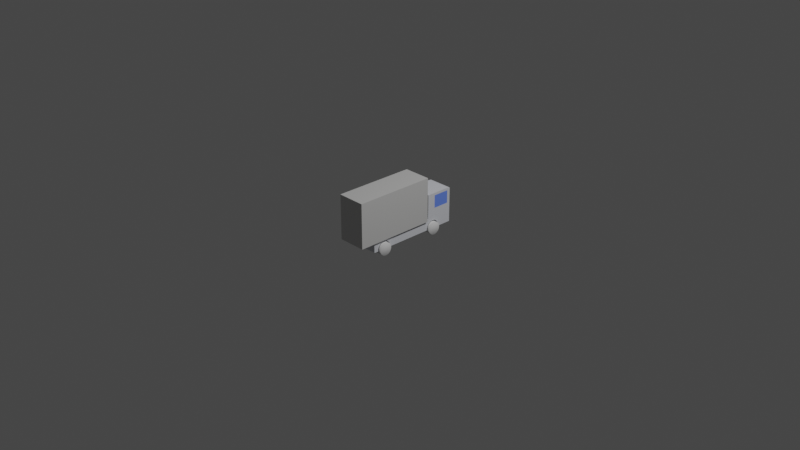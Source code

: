 # Source: camion.blend  (saved by Blender 2.80.75; exported with 4.5.12 LTS)
import bpy
from mathutils import Matrix  # noqa: F401  (used for matrix-valued properties, if any)

bpy.ops.wm.read_factory_settings(use_empty=True)
scene = bpy.context.scene
scene.name = 'Scene'

# ---- collections
col_collection = bpy.data.collections.new('Collection'); scene.collection.children.link(col_collection)

# ---- materials (node trees are filled in below, after node groups)
mat_material_001 = bpy.data.materials.new('Material.001')
mat_material_001.use_transparent_shadow = False
mat_material_002 = bpy.data.materials.new('Material.002')
mat_material_002.use_transparent_shadow = False
mat_material_003 = bpy.data.materials.new('Material.003')
mat_material_003.use_transparent_shadow = False

# ---- material node trees
mat_material_001.use_nodes = True; mat_material_001.node_tree.nodes.clear()
_N = mat_material_001.node_tree.nodes; _L = mat_material_001.node_tree.links
n0 = _N.new('ShaderNodeOutputMaterial'); n0.name = 'Material Output'; n0.location = (300, 300)
n1 = _N.new('ShaderNodeBsdfPrincipled'); n1.name = 'Principled BSDF'; n1.location = (10, 300)
n1.distribution = 'GGX'
n1.subsurface_method = 'BURLEY'
n1.inputs[0].default_value = (0.7333, 0.7496, 0.8, 1.0)
n1.inputs[3].default_value = 1.45
n1.inputs[27].default_value = (0.0, 0.0, 0.0, 1.0)
n1.inputs[28].default_value = 1.0
_L.new(n1.outputs[0], n0.inputs[0])
n0.is_active_output = True
mat_material_002.use_nodes = True; mat_material_002.node_tree.nodes.clear()
_N = mat_material_002.node_tree.nodes; _L = mat_material_002.node_tree.links
n0 = _N.new('ShaderNodeOutputMaterial'); n0.name = 'Material Output'; n0.location = (300, 300)
n1 = _N.new('ShaderNodeBsdfPrincipled'); n1.name = 'Principled BSDF'; n1.location = (10, 300)
n1.distribution = 'GGX'
n1.subsurface_method = 'BURLEY'
n1.inputs[0].default_value = (0.6166, 0.614, 0.6062, 1.0)
n1.inputs[3].default_value = 1.45
n1.inputs[27].default_value = (0.0, 0.0, 0.0, 1.0)
n1.inputs[28].default_value = 1.0
_L.new(n1.outputs[0], n0.inputs[0])
n0.is_active_output = True
mat_material_003.use_nodes = True; mat_material_003.node_tree.nodes.clear()
_N = mat_material_003.node_tree.nodes; _L = mat_material_003.node_tree.links
n0 = _N.new('ShaderNodeOutputMaterial'); n0.name = 'Material Output'; n0.location = (300, 300)
n1 = _N.new('ShaderNodeBsdfPrincipled'); n1.name = 'Principled BSDF'; n1.location = (10, 300)
n1.distribution = 'GGX'
n1.subsurface_method = 'BURLEY'
n1.inputs[0].default_value = (0.1629, 0.288, 1.0, 1.0)
n1.inputs[3].default_value = 1.45
n1.inputs[27].default_value = (0.0, 0.0, 0.0, 1.0)
n1.inputs[28].default_value = 1.0
_L.new(n1.outputs[0], n0.inputs[0])
n0.is_active_output = True

# ---- world
world_world = bpy.data.worlds.new('World'); scene.world = world_world
world_world.use_nodes = True; world_world.node_tree.nodes.clear()
_N = world_world.node_tree.nodes; _L = world_world.node_tree.links
n0 = _N.new('ShaderNodeOutputWorld'); n0.name = 'World Output'; n0.location = (300, 300)
n1 = _N.new('ShaderNodeBackground'); n1.name = 'Background'; n1.location = (10, 300)
n1.inputs[0].default_value = (0.05088, 0.05088, 0.05088, 1.0)
_L.new(n1.outputs[0], n0.inputs[0])
n0.is_active_output = True
world_world.color = (0.05088, 0.05088, 0.05088)
world_world.use_sun_shadow = False
world_world.sun_shadow_jitter_overblur = 0.0

# ---- cameras
cam_camera = bpy.data.cameras.new('Camera')
cam_camera.clip_end = 100.0
cam_camera.ortho_scale = 7.314

# ---- lights
light_light = bpy.data.lights.new('Light', 'POINT')
light_light.transmission_factor = 0.0
light_light.energy = 1000.0
light_light.shadow_soft_size = 0.1
light_light.shadow_maximum_resolution = 0.006
light_light.use_absolute_resolution = True

# ---- meshes
me_cube_001 = bpy.data.meshes.new('Cube.001')
me_cube_001.from_pydata([(0.906, 0.5857, 2.1), (0.906, 0.5857, 4.962), (0.5642, 0.3787, -0.8991), (0.5642, 0.3817, -0.6453), (0.5642, 0.3907, -0.4014), (0.5642, 0.4053, -0.1765), (0.5642, 0.425, 0.02056), (0.5642, 0.449, 0.1823), (0.5642, 0.4763, 0.3025), (0.5642, 0.5059, 0.3765), (0.5642, 0.5368, 0.4015), (0.5642, 0.5676, 0.3765), (0.5642, 0.5973, 0.3025), (0.5642, 0.6246, 0.1823), (0.5642, 0.6486, 0.02056), (0.5642, 0.6683, -0.1765), (0.5642, 0.6829, -0.4014), (0.5642, 0.6919, -0.6453), (0.5642, 0.6949, -0.8991), (0.5642, -0.9111, -0.8991), (0.5642, -0.908, -0.6453), (0.5642, -0.899, -0.4014), (0.5642, -0.8844, -0.1765), (0.5642, -0.8648, 0.02056), (0.5642, -0.8408, 0.1823), (0.5642, -0.8135, 0.3025), (0.5642, -0.7838, 0.3765), (0.5642, -0.753, 0.4015), (0.5642, -0.7221, 0.3765), (0.5642, -0.6925, 0.3025), (0.5642, -0.6651, 0.1823), (0.5642, -0.6412, 0.02056), (0.5642, -0.6215, -0.1765), (0.5642, -0.6069, -0.4014), (0.5642, -0.5979, -0.6453), (0.5642, -0.5949, -0.8991), (1.0, -1.0, -1.0), (1.0, -1.0, 1.0), (1.0, 1.0, -1.0), (1.0, 1.0, 1.0), (1.0, 0.4136, 1.0), (1.0, 0.4136, 5.136), (1.0, -0.9111, -0.8991), (1.0, -0.5949, -0.8991), (1.0, -0.9099, -1.0), (0.5642, -0.9099, -1.0), (1.0, -0.5979, -0.6453), (1.0, -0.5961, -1.0), (0.5642, -0.5961, -1.0), (1.0, -0.899, -0.4014), (1.0, -0.908, -0.6453), (1.0, -0.6069, -0.4014), (1.0, -0.6215, -0.1765), (1.0, -0.8648, 0.02056), (1.0, -0.8844, -0.1765), (1.0, -0.8408, 0.1823), (1.0, -0.6412, 0.02056), (1.0, -0.6925, 0.3025), (1.0, -0.6651, 0.1823), (1.0, -0.8135, 0.3025), (1.0, -0.7838, 0.3765), (1.0, -0.7221, 0.3765), (1.0, -0.753, 0.4015), (1.0, 0.3787, -0.8991), (1.0, 0.6949, -0.8991), (1.0, 0.3799, -1.0), (0.5642, 0.3799, -1.0), (1.0, 0.6919, -0.6453), (1.0, 0.6937, -1.0), (0.5642, 0.6937, -1.0), (0.5642, 0.4136, -1.0), (1.0, 0.3907, -0.4014), (1.0, 0.3817, -0.6453), (1.0, 0.6829, -0.4014), (1.0, 0.6683, -0.1765), (1.0, 0.4136, -0.09339), (1.0, 0.425, 0.02056), (1.0, 0.4053, -0.1765), (1.0, 0.449, 0.1823), (1.0, 0.6486, 0.02056), (1.0, 0.5973, 0.3025), (1.0, 0.6246, 0.1823), (1.0, 0.4763, 0.3025), (1.0, 0.5059, 0.3765), (1.0, 0.5676, 0.3765), (1.0, 0.5368, 0.4015), (1.0, 0.587, 2.465), (1.0, 0.9341, 2.465), (1.0, 0.587, 4.692), (1.0, 0.9341, 4.692), (0.906, 1.0, 4.962), (0.906, 1.0, 2.1), (0.906, 1.0, 4.747), (0.906, 0.9341, 4.692), (0.906, 0.587, 4.692), (0.906, 0.587, 2.465), (0.906, 0.9341, 2.465), (-0.906, 0.5857, 2.1), (-0.906, 0.5857, 4.962), (-0.5642, 0.3787, -0.8991), (-0.5642, 0.3817, -0.6453), (-0.5642, 0.3907, -0.4014), (-0.5642, 0.4053, -0.1765), (-0.5642, 0.425, 0.02056), (-0.5642, 0.449, 0.1823), (-0.5642, 0.4763, 0.3025), (-0.5642, 0.5059, 0.3765), (-0.5642, 0.5368, 0.4015), (-0.5642, 0.5676, 0.3765), (-0.5642, 0.5973, 0.3025), (-0.5642, 0.6246, 0.1823), (-0.5642, 0.6486, 0.02056), (-0.5642, 0.6683, -0.1765), (-0.5642, 0.6829, -0.4014), (-0.5642, 0.6919, -0.6453), (-0.5642, 0.6949, -0.8991), (-0.5642, -0.9111, -0.8991), (-0.5642, -0.908, -0.6453), (-0.5642, -0.899, -0.4014), (-0.5642, -0.8844, -0.1765), (-0.5642, -0.8648, 0.02056), (-0.5642, -0.8408, 0.1823), (-0.5642, -0.8135, 0.3025), (-0.5642, -0.7838, 0.3765), (-0.5642, -0.753, 0.4015), (-0.5642, -0.7221, 0.3765), (-0.5642, -0.6925, 0.3025), (-0.5642, -0.6651, 0.1823), (-0.5642, -0.6412, 0.02056), (-0.5642, -0.6215, -0.1765), (-0.5642, -0.6069, -0.4014), (-0.5642, -0.5979, -0.6453), (-0.5642, -0.5949, -0.8991), (-1.0, -1.0, -1.0), (-1.0, -1.0, 1.0), (-1.0, 1.0, -1.0), (-1.0, 1.0, 1.0), (-1.0, 0.4136, 1.0), (-1.0, 0.4136, 5.136), (-1.0, -0.9111, -0.8991), (-1.0, -0.5949, -0.8991), (-1.0, -0.9099, -1.0), (-0.5642, -0.9099, -1.0), (-1.0, -0.5979, -0.6453), (-1.0, -0.5961, -1.0), (-0.5642, -0.5961, -1.0), (-1.0, -0.899, -0.4014), (-1.0, -0.908, -0.6453), (-1.0, -0.6069, -0.4014), (-1.0, -0.6215, -0.1765), (-1.0, -0.8648, 0.02056), (-1.0, -0.8844, -0.1765), (-1.0, -0.8408, 0.1823), (-1.0, -0.6412, 0.02056), (-1.0, -0.6925, 0.3025), (-1.0, -0.6651, 0.1823), (-1.0, -0.8135, 0.3025), (-1.0, -0.7838, 0.3765), (-1.0, -0.7221, 0.3765), (-1.0, -0.753, 0.4015), (-1.0, 0.3787, -0.8991), (-1.0, 0.6949, -0.8991), (-1.0, 0.3799, -1.0), (-0.5642, 0.3799, -1.0), (-1.0, 0.6919, -0.6453), (-1.0, 0.6937, -1.0), (-0.5642, 0.6937, -1.0), (-0.5642, 0.4136, -1.0), (-1.0, 0.3907, -0.4014), (-1.0, 0.3817, -0.6453), (-1.0, 0.6829, -0.4014), (-1.0, 0.6683, -0.1765), (-1.0, 0.4136, -0.09339), (-1.0, 0.425, 0.02056), (-1.0, 0.4053, -0.1765), (-1.0, 0.449, 0.1823), (-1.0, 0.6486, 0.02056), (-1.0, 0.5973, 0.3025), (-1.0, 0.6246, 0.1823), (-1.0, 0.4763, 0.3025), (-1.0, 0.5059, 0.3765), (-1.0, 0.5676, 0.3765), (-1.0, 0.5368, 0.4015), (-1.0, 0.587, 2.465), (-1.0, 0.9341, 2.465), (-1.0, 0.587, 4.692), (-1.0, 0.9341, 4.692), (0.0, 1.0, -1.0), (0.0, 1.0, 1.0), (0.0, -1.0, -1.0), (0.0, -1.0, 1.0), (0.0, 0.4136, 1.0), (0.0, 0.4136, -1.0), (0.0, 0.4136, 5.136), (0.0, 1.0, 4.962), (-0.906, 1.0, 4.962), (0.0, 0.5857, 4.962), (0.0, 0.5857, 4.695), (0.0, 0.5857, 2.1), (-0.906, 1.0, 2.1), (0.0, 0.9505, 2.1), (0.0, 1.0, 2.1), (-0.906, 1.0, 4.747), (-0.906, 0.9341, 4.692), (-0.906, 0.587, 4.692), (-0.906, 0.587, 2.465), (-0.906, 0.9341, 2.465), (1.0, 1.0, 4.993), (1.0, 0.8576, 5.136), (1.0, 0.9791, 4.995), (1.0, 0.9978, 5.018), (1.0, 0.9914, 5.042), (1.0, 0.9809, 5.064), (1.0, 0.9667, 5.085), (1.0, 0.9491, 5.102), (1.0, 0.9288, 5.117), (1.0, 0.9063, 5.127), (1.0, 0.8823, 5.133), (-1.0, 0.8576, 5.136), (-1.0, 1.0, 4.993), (-1.0, 0.9791, 4.995), (-1.0, 0.8823, 5.133), (-1.0, 0.9063, 5.127), (-1.0, 0.9288, 5.117), (-1.0, 0.9491, 5.102), (-1.0, 0.9667, 5.085), (-1.0, 0.9809, 5.064), (-1.0, 0.9914, 5.042), (-1.0, 0.9978, 5.018), (0.0, 1.0, 4.993), (0.0, 0.8576, 5.136), (0.0, 0.9978, 5.018), (0.0, 0.9914, 5.042), (0.0, 0.9809, 5.064), (0.0, 0.9667, 5.085), (0.0, 0.9491, 5.102), (0.0, 0.9288, 5.117), (0.0, 0.9063, 5.127), (0.0, 0.8823, 5.133)], [], [(0, 198, 197, 196, 1), (3, 2, 66, 70, 69, 18, 17, 16, 15, 14, 13, 12, 11, 10, 9, 8, 7, 6, 5, 4), (20, 19, 45, 48, 35, 34, 33, 32, 31, 30, 29, 28, 27, 26, 25, 24, 23, 22, 21), (187, 188, 39, 38), (192, 70, 66, 65, 47, 48, 45, 44, 36, 189), (187, 38, 68, 69, 70, 192), (38, 39, 40, 75, 76, 78, 82, 83, 85, 84, 80, 81, 79, 74, 73, 67, 64, 68), (207, 209, 89, 87, 86, 40, 39), (40, 191, 190, 37), (36, 37, 190, 189), (40, 86, 88, 89, 209, 208, 41), (191, 40, 41, 193), (39, 188, 201, 91, 92, 90, 194, 229, 207), (59, 25, 26, 60), (60, 26, 27, 62), (55, 24, 25, 59), (49, 21, 22, 54), (54, 22, 23, 53), (62, 27, 28, 61), (57, 29, 30, 58), (61, 28, 29, 57), (46, 34, 35, 43), (58, 30, 31, 56), (51, 33, 34, 46), (42, 19, 20, 50), (45, 19, 42, 44), (43, 35, 48, 47), (56, 31, 32, 52), (52, 32, 33, 51), (50, 20, 21, 49), (53, 23, 24, 55), (82, 8, 9, 83), (83, 9, 10, 85), (78, 7, 8, 82), (71, 4, 5, 77), (77, 5, 6, 76, 75), (85, 10, 11, 84), (80, 12, 13, 81), (84, 11, 12, 80), (67, 17, 18, 64), (81, 13, 14, 79), (73, 16, 17, 67), (65, 63, 72, 71, 77, 75, 40, 37, 36, 44, 42, 50, 49, 54, 53, 55, 59, 60, 62, 61, 57, 58, 56, 52, 51, 46, 43, 47), (63, 2, 3, 72), (66, 2, 63, 65), (64, 18, 69, 68), (79, 14, 15, 74), (74, 15, 16, 73), (72, 3, 4, 71), (76, 6, 7, 78), (218, 138, 193, 230), (88, 94, 93, 89), (86, 95, 94, 88), (90, 1, 196, 194), (91, 0, 95, 96, 93, 92), (0, 1, 90, 92, 93, 94, 95), (93, 96, 87, 89), (96, 95, 86, 87), (198, 0, 91, 201, 200), (97, 98, 196, 197, 198), (100, 101, 102, 103, 104, 105, 106, 107, 108, 109, 110, 111, 112, 113, 114, 115, 166, 167, 163, 99), (117, 118, 119, 120, 121, 122, 123, 124, 125, 126, 127, 128, 129, 130, 131, 132, 145, 142, 116), (187, 135, 136, 188), (192, 189, 133, 141, 142, 145, 144, 162, 163, 167), (187, 192, 167, 166, 165, 135), (135, 165, 161, 164, 170, 171, 176, 178, 177, 181, 182, 180, 179, 175, 173, 172, 137, 136), (197, 193, 230, 238, 237, 236, 235, 234, 233, 232, 231, 229, 194, 196), (137, 134, 190, 191), (133, 189, 190, 134), (220, 219, 136, 137, 183, 184, 186), (191, 193, 138, 137), (136, 219, 229, 194, 195, 202, 199, 201, 188), (156, 157, 123, 122), (157, 159, 124, 123), (152, 156, 122, 121), (146, 151, 119, 118), (151, 150, 120, 119), (159, 158, 125, 124), (154, 155, 127, 126), (158, 154, 126, 125), (143, 140, 132, 131), (155, 153, 128, 127), (148, 143, 131, 130), (139, 147, 117, 116), (142, 141, 139, 116), (140, 144, 145, 132), (153, 149, 129, 128), (149, 148, 130, 129), (147, 146, 118, 117), (150, 152, 121, 120), (179, 180, 106, 105), (180, 182, 107, 106), (175, 179, 105, 104), (168, 174, 102, 101), (174, 172, 173, 103, 102), (182, 181, 108, 107), (177, 178, 110, 109), (181, 177, 109, 108), (164, 161, 115, 114), (178, 176, 111, 110), (170, 164, 114, 113), (162, 144, 140, 143, 148, 149, 153, 155, 154, 158, 159, 157, 156, 152, 150, 151, 146, 147, 139, 141, 133, 134, 137, 172, 174, 168, 169, 160), (160, 169, 100, 99), (163, 162, 160, 99), (161, 165, 166, 115), (176, 171, 112, 111), (171, 170, 113, 112), (169, 168, 101, 100), (173, 175, 104, 103), (137, 138, 218, 220, 186, 185, 183), (185, 186, 203, 204), (183, 185, 204, 205), (188, 200, 201), (193, 197, 198, 200, 188, 191), (195, 194, 196, 98), (199, 202, 203, 206, 205, 97), (97, 205, 204, 203, 202, 195, 98), (203, 186, 184, 206), (206, 184, 183, 205), (198, 200, 201, 199, 97), (207, 210, 209), (210, 211, 209), (211, 212, 209), (212, 213, 209), (213, 214, 209), (214, 215, 209), (215, 216, 209), (216, 217, 209), (217, 208, 209), (218, 221, 220), (221, 222, 220), (222, 223, 220), (223, 224, 220), (224, 225, 220), (225, 226, 220), (226, 227, 220), (227, 228, 220), (228, 219, 220), (230, 208, 217, 238), (238, 217, 216, 237), (237, 216, 215, 236), (236, 215, 214, 235), (235, 214, 213, 234), (234, 213, 212, 233), (233, 212, 211, 232), (232, 211, 210, 231), (231, 210, 207, 229), (229, 219, 228, 231), (231, 228, 227, 232), (232, 227, 226, 233), (233, 226, 225, 234), (234, 225, 224, 235), (235, 224, 223, 236), (236, 223, 222, 237), (237, 222, 221, 238), (238, 221, 218, 230), (208, 230, 193, 41)])
_uv = me_cube_001.uv_layers.new(name='UVMap')
_uv.uv.foreach_set('vector', [0.375, 0.75, 0.375, 0.875, 0.6017, 0.875, 0.625, 0.875, 0.625, 0.75, 0.2968, 0.4854, 0.25, 0.49, 0.2314, 0.4882, 0.2314, 0.437, 0.2314, 0.01183, 0.25, 0.01, 0.2968, 0.01461, 0.3418, 0.02827, 0.3833, 0.05045, 0.4197, 0.08029, 0.4496, 0.1167, 0.4717, 0.1582, 0.4854, 0.2032, 0.49, 0.25, 0.4854, 0.2968, 0.4717, 0.3418, 0.4496, 0.3833, 0.4197, 0.4197, 0.3833, 0.4496, 0.3418, 0.4717, 0.2968, 0.4854, 0.25, 0.49, 0.2314, 0.4882, 0.2314, 0.01183, 0.25, 0.01, 0.2968, 0.01461, 0.3418, 0.02827, 0.3833, 0.05045, 0.4197, 0.08029, 0.4496, 0.1167, 0.4717, 0.1582, 0.4854, 0.2032, 0.49, 0.25, 0.4854, 0.2968, 0.4717, 0.3418, 0.4496, 0.3833, 0.4197, 0.4197, 0.3833, 0.4496, 0.3418, 0.4717, 0.375, 0.375, 0.625, 0.375, 0.625, 0.5, 0.375, 0.5, 0.25, 0.5733, 0.3205, 0.5733, 0.3205, 0.5775, 0.375, 0.5775, 0.375, 0.6995, 0.3205, 0.6995, 0.3205, 0.7387, 0.375, 0.7387, 0.375, 0.75, 0.25, 0.75, 0.25, 0.5, 0.375, 0.5, 0.375, 0.5383, 0.3205, 0.5383, 0.3205, 0.5733, 0.25, 0.5733, 0.375, 0.5, 0.625, 0.5, 0.625, 0.5733, 0.4883, 0.5733, 0.5026, 0.5719, 0.5228, 0.5689, 0.5378, 0.5655, 0.5471, 0.5618, 0.5502, 0.5579, 0.5471, 0.554, 0.5378, 0.5503, 0.5228, 0.5469, 0.5026, 0.5439, 0.4779, 0.5415, 0.4498, 0.5396, 0.4193, 0.5385, 0.3876, 0.5381, 0.375, 0.5383, 0.625, 0.5, 0.625, 0.5026, 0.625, 0.5082, 0.625, 0.5082, 0.625, 0.5516, 0.625, 0.5733, 0.625, 0.5, 0.625, 0.5733, 0.75, 0.5733, 0.75, 0.75, 0.625, 0.75, 0.375, 0.75, 0.625, 0.75, 0.625, 0.875, 0.375, 0.875, 0.625, 0.5733, 0.625, 0.5516, 0.625, 0.5516, 0.625, 0.5082, 0.625, 0.5026, 0.625, 0.5178, 0.625, 0.5733, 0.75, 0.5733, 0.625, 0.5733, 0.625, 0.5733, 0.75, 0.5733, 0.625, 0.5, 0.625, 0.375, 0.625, 0.375, 0.625, 0.4883, 0.625, 0.4883, 0.625, 0.4883, 0.625, 0.375, 0.625, 0.375, 0.625, 0.5, 0.8125, 0.9162, 0.8125, 1.0, 0.7812, 1.0, 0.7812, 0.9162, 0.7812, 0.9162, 0.7812, 1.0, 0.75, 1.0, 0.75, 0.9162, 0.8438, 0.9162, 0.8438, 1.0, 0.8125, 1.0, 0.8125, 0.9162, 0.9375, 0.9162, 0.9375, 1.0, 0.9062, 1.0, 0.9062, 0.9162, 0.9062, 0.9162, 0.9062, 1.0, 0.875, 1.0, 0.875, 0.9162, 0.75, 0.9162, 0.75, 1.0, 0.7188, 1.0, 0.7188, 0.9162, 0.6875, 0.9162, 0.6875, 1.0, 0.6562, 1.0, 0.6562, 0.9162, 0.7188, 0.9162, 0.7188, 1.0, 0.6875, 1.0, 0.6875, 0.9162, 0.5312, 0.9162, 0.5312, 1.0, 0.5, 1.0, 0.5, 0.9162, 0.6562, 0.9162, 0.6562, 1.0, 0.625, 1.0, 0.625, 0.9162, 0.5625, 0.9162, 0.5625, 1.0, 0.5312, 1.0, 0.5312, 0.9162, 1.0, 0.9162, 1.0, 1.0, 0.9688, 1.0, 0.9688, 0.9162, 0.01243, 1.0, 0.0, 1.0, 0.0, 0.9162, 0.01243, 0.9162, 0.5, 0.9162, 0.5, 1.0, 0.4876, 1.0, 0.4876, 0.9162, 0.625, 0.9162, 0.625, 1.0, 0.5938, 1.0, 0.5938, 0.9162, 0.5938, 0.9162, 0.5938, 1.0, 0.5625, 1.0, 0.5625, 0.9162, 0.9688, 0.9162, 0.9688, 1.0, 0.9375, 1.0, 0.9375, 0.9162, 0.875, 0.9162, 0.875, 1.0, 0.8438, 1.0, 0.8438, 0.9162, 0.8125, 0.9162, 0.8125, 1.0, 0.7812, 1.0, 0.7812, 0.9162, 0.7812, 0.9162, 0.7812, 1.0, 0.75, 1.0, 0.75, 0.9162, 0.8438, 0.9162, 0.8438, 1.0, 0.8125, 1.0, 0.8125, 0.9162, 0.9375, 0.9162, 0.9375, 1.0, 0.9062, 1.0, 0.9062, 0.9162, 0.9062, 0.9162, 0.9062, 1.0, 0.875, 1.0, 0.875, 0.9162, 0.8931, 0.9162, 0.75, 0.9162, 0.75, 1.0, 0.7188, 1.0, 0.7188, 0.9162, 0.6875, 0.9162, 0.6875, 1.0, 0.6562, 1.0, 0.6562, 0.9162, 0.7188, 0.9162, 0.7188, 1.0, 0.6875, 1.0, 0.6875, 0.9162, 0.5312, 0.9162, 0.5312, 1.0, 0.5, 1.0, 0.5, 0.9162, 0.6562, 0.9162, 0.6562, 1.0, 0.625, 1.0, 0.625, 0.9162, 0.5625, 0.9162, 0.5625, 1.0, 0.5312, 1.0, 0.5312, 0.9162, 0.375, 0.5775, 0.3876, 0.5777, 0.4193, 0.5773, 0.4498, 0.5762, 0.4779, 0.5743, 0.4883, 0.5733, 0.625, 0.5733, 0.625, 0.75, 0.375, 0.75, 0.375, 0.7387, 0.3876, 0.7389, 0.4193, 0.7385, 0.4498, 0.7374, 0.4779, 0.7356, 0.5026, 0.7331, 0.5228, 0.7301, 0.5378, 0.7267, 0.5471, 0.723, 0.5502, 0.7191, 0.5471, 0.7153, 0.5378, 0.7116, 0.5228, 0.7081, 0.5026, 0.7051, 0.4779, 0.7027, 0.4498, 0.7009, 0.4193, 0.6997, 0.3876, 0.6994, 0.375, 0.6995, 1.0, 0.9162, 1.0, 1.0, 0.9688, 1.0, 0.9688, 0.9162, 0.01243, 1.0, 0.0, 1.0, 0.0, 0.9162, 0.01243, 0.9162, 0.5, 0.9162, 0.5, 1.0, 0.4876, 1.0, 0.4876, 0.9162, 0.625, 0.9162, 0.625, 1.0, 0.5938, 1.0, 0.5938, 0.9162, 0.5938, 0.9162, 0.5938, 1.0, 0.5625, 1.0, 0.5625, 0.9162, 0.9688, 0.9162, 0.9688, 1.0, 0.9375, 1.0, 0.9375, 0.9162, 0.875, 0.9162, 0.875, 1.0, 0.8438, 1.0, 0.8438, 0.9162, 0.625, 0.5178, 0.625, 0.5733, 0.75, 0.5733, 0.75, 0.5178, 0.7409, 0.75, 0.7417, 0.75, 0.7417, 0.5, 0.7409, 0.5, 0.375, 0.8659, 0.375, 0.8667, 0.625, 0.8667, 0.625, 0.8659, 0.625, 0.5705, 0.625, 0.75, 0.75, 0.75, 0.75, 0.5705, 0.375, 0.5705, 0.375, 0.75, 0.4069, 0.7494, 0.4069, 0.599, 0.6014, 0.599, 0.6062, 0.5705, 0.375, 0.75, 0.625, 0.75, 0.625, 0.5705, 0.6062, 0.5705, 0.6014, 0.599, 0.6014, 0.7494, 0.4069, 0.7494, 0.625, 0.3833, 0.375, 0.3833, 0.375, 0.3841, 0.625, 0.3841, 0.2583, 0.5, 0.2583, 0.75, 0.2591, 0.75, 0.2591, 0.5, 0.25, 0.75, 0.375, 0.75, 0.375, 0.5705, 0.25, 0.5705, 0.25, 0.5919, 0.375, 0.75, 0.625, 0.75, 0.625, 0.875, 0.6017, 0.875, 0.375, 0.875, 0.2968, 0.4854, 0.3418, 0.4717, 0.3833, 0.4496, 0.4197, 0.4197, 0.4496, 0.3833, 0.4717, 0.3418, 0.4854, 0.2968, 0.49, 0.25, 0.4854, 0.2032, 0.4717, 0.1582, 0.4496, 0.1167, 0.4197, 0.08029, 0.3833, 0.05045, 0.3418, 0.02827, 0.2968, 0.01461, 0.25, 0.01, 0.2314, 0.01183, 0.2314, 0.437, 0.2314, 0.4882, 0.25, 0.49, 0.2968, 0.4854, 0.3418, 0.4717, 0.3833, 0.4496, 0.4197, 0.4197, 0.4496, 0.3833, 0.4717, 0.3418, 0.4854, 0.2968, 0.49, 0.25, 0.4854, 0.2032, 0.4717, 0.1582, 0.4496, 0.1167, 0.4197, 0.08029, 0.3833, 0.05045, 0.3418, 0.02827, 0.2968, 0.01461, 0.25, 0.01, 0.2314, 0.01183, 0.2314, 0.4882, 0.25, 0.49, 0.375, 0.375, 0.375, 0.5, 0.625, 0.5, 0.625, 0.375, 0.25, 0.5733, 0.25, 0.75, 0.375, 0.75, 0.375, 0.7387, 0.3205, 0.7387, 0.3205, 0.6995, 0.375, 0.6995, 0.375, 0.5775, 0.3205, 0.5775, 0.3205, 0.5733, 0.25, 0.5, 0.25, 0.5733, 0.3205, 0.5733, 0.3205, 0.5383, 0.375, 0.5383, 0.375, 0.5, 0.375, 0.5, 0.375, 0.5383, 0.3876, 0.5381, 0.4193, 0.5385, 0.4498, 0.5396, 0.4779, 0.5415, 0.5026, 0.5439, 0.5228, 0.5469, 0.5378, 0.5503, 0.5471, 0.554, 0.5502, 0.5579, 0.5471, 0.5618, 0.5378, 0.5655, 0.5228, 0.5689, 0.5026, 0.5719, 0.4883, 0.5733, 0.625, 0.5733, 0.625, 0.5, 0.75, 0.5518, 0.75, 0.5733, 0.75, 0.5178, 0.75, 0.5147, 0.75, 0.5117, 0.75, 0.5089, 0.75, 0.5064, 0.75, 0.5042, 0.75, 0.5024, 0.75, 0.5011, 0.75, 0.5003, 0.75, 0.5, 0.75, 0.5, 0.75, 0.5518, 0.625, 0.5733, 0.625, 0.75, 0.75, 0.75, 0.75, 0.5733, 0.375, 0.75, 0.375, 0.875, 0.625, 0.875, 0.625, 0.75, 0.625, 0.5026, 0.625, 0.5, 0.625, 0.5, 0.625, 0.5733, 0.625, 0.5516, 0.625, 0.5082, 0.625, 0.5082, 0.75, 0.5733, 0.75, 0.5733, 0.625, 0.5733, 0.625, 0.5733, 0.625, 0.5, 0.625, 0.5, 0.625, 0.375, 0.625, 0.375, 0.625, 0.4883, 0.625, 0.4883, 0.625, 0.4883, 0.625, 0.375, 0.625, 0.375, 0.8125, 0.9162, 0.7812, 0.9162, 0.7812, 1.0, 0.8125, 1.0, 0.7812, 0.9162, 0.75, 0.9162, 0.75, 1.0, 0.7812, 1.0, 0.8438, 0.9162, 0.8125, 0.9162, 0.8125, 1.0, 0.8438, 1.0, 0.9375, 0.9162, 0.9062, 0.9162, 0.9062, 1.0, 0.9375, 1.0, 0.9062, 0.9162, 0.875, 0.9162, 0.875, 1.0, 0.9062, 1.0, 0.75, 0.9162, 0.7188, 0.9162, 0.7188, 1.0, 0.75, 1.0, 0.6875, 0.9162, 0.6562, 0.9162, 0.6562, 1.0, 0.6875, 1.0, 0.7188, 0.9162, 0.6875, 0.9162, 0.6875, 1.0, 0.7188, 1.0, 0.5312, 0.9162, 0.5, 0.9162, 0.5, 1.0, 0.5312, 1.0, 0.6562, 0.9162, 0.625, 0.9162, 0.625, 1.0, 0.6562, 1.0, 0.5625, 0.9162, 0.5312, 0.9162, 0.5312, 1.0, 0.5625, 1.0, 1.0, 0.9162, 0.9688, 0.9162, 0.9688, 1.0, 1.0, 1.0, 0.01243, 1.0, 0.01243, 0.9162, 0.0, 0.9162, 0.0, 1.0, 0.5, 0.9162, 0.4876, 0.9162, 0.4876, 1.0, 0.5, 1.0, 0.625, 0.9162, 0.5938, 0.9162, 0.5938, 1.0, 0.625, 1.0, 0.5938, 0.9162, 0.5625, 0.9162, 0.5625, 1.0, 0.5938, 1.0, 0.9688, 0.9162, 0.9375, 0.9162, 0.9375, 1.0, 0.9688, 1.0, 0.875, 0.9162, 0.8438, 0.9162, 0.8438, 1.0, 0.875, 1.0, 0.8125, 0.9162, 0.7812, 0.9162, 0.7812, 1.0, 0.8125, 1.0, 0.7812, 0.9162, 0.75, 0.9162, 0.75, 1.0, 0.7812, 1.0, 0.8438, 0.9162, 0.8125, 0.9162, 0.8125, 1.0, 0.8438, 1.0, 0.9375, 0.9162, 0.9062, 0.9162, 0.9062, 1.0, 0.9375, 1.0, 0.9062, 0.9162, 0.8931, 0.9162, 0.875, 0.9162, 0.875, 1.0, 0.9062, 1.0, 0.75, 0.9162, 0.7188, 0.9162, 0.7188, 1.0, 0.75, 1.0, 0.6875, 0.9162, 0.6562, 0.9162, 0.6562, 1.0, 0.6875, 1.0, 0.7188, 0.9162, 0.6875, 0.9162, 0.6875, 1.0, 0.7188, 1.0, 0.5312, 0.9162, 0.5, 0.9162, 0.5, 1.0, 0.5312, 1.0, 0.6562, 0.9162, 0.625, 0.9162, 0.625, 1.0, 0.6562, 1.0, 0.5625, 0.9162, 0.5312, 0.9162, 0.5312, 1.0, 0.5625, 1.0, 0.375, 0.5775, 0.375, 0.6995, 0.3876, 0.6994, 0.4193, 0.6997, 0.4498, 0.7009, 0.4779, 0.7027, 0.5026, 0.7051, 0.5228, 0.7081, 0.5378, 0.7116, 0.5471, 0.7153, 0.5502, 0.7191, 0.5471, 0.723, 0.5378, 0.7267, 0.5228, 0.7301, 0.5026, 0.7331, 0.4779, 0.7356, 0.4498, 0.7374, 0.4193, 0.7385, 0.3876, 0.7389, 0.375, 0.7387, 0.375, 0.75, 0.625, 0.75, 0.625, 0.5733, 0.4883, 0.5733, 0.4779, 0.5743, 0.4498, 0.5762, 0.4193, 0.5773, 0.3876, 0.5777, 1.0, 0.9162, 0.9688, 0.9162, 0.9688, 1.0, 1.0, 1.0, 0.01243, 1.0, 0.01243, 0.9162, 0.0, 0.9162, 0.0, 1.0, 0.5, 0.9162, 0.4876, 0.9162, 0.4876, 1.0, 0.5, 1.0, 0.625, 0.9162, 0.5938, 0.9162, 0.5938, 1.0, 0.625, 1.0, 0.5938, 0.9162, 0.5625, 0.9162, 0.5625, 1.0, 0.5938, 1.0, 0.9688, 0.9162, 0.9375, 0.9162, 0.9375, 1.0, 0.9688, 1.0, 0.875, 0.9162, 0.8438, 0.9162, 0.8438, 1.0, 0.875, 1.0, 0.625, 0.5733, 0.625, 0.5733, 0.625, 0.5178, 0.625, 0.5026, 0.625, 0.5082, 0.625, 0.5516, 0.625, 0.5516, 0.7409, 0.75, 0.7409, 0.5, 0.7417, 0.5, 0.7417, 0.75, 0.375, 0.8659, 0.625, 0.8659, 0.625, 0.8667, 0.375, 0.8667, 0.75, 0.5, 0.75, 0.5062, 0.75, 0.5, 0.75, 0.5733, 0.75, 0.5518, 0.75, 0.5518, 0.75, 0.5062, 0.75, 0.5, 0.75, 0.5733, 0.625, 0.5705, 0.75, 0.5705, 0.75, 0.75, 0.625, 0.75, 0.375, 0.5705, 0.6062, 0.5705, 0.6014, 0.599, 0.4069, 0.599, 0.4069, 0.7494, 0.375, 0.75, 0.375, 0.75, 0.4069, 0.7494, 0.6014, 0.7494, 0.6014, 0.599, 0.6062, 0.5705, 0.625, 0.5705, 0.625, 0.75, 0.625, 0.3833, 0.625, 0.3841, 0.375, 0.3841, 0.375, 0.3833, 0.2583, 0.5, 0.2591, 0.5, 0.2591, 0.75, 0.2583, 0.75, 0.25, 0.75, 0.25, 0.5919, 0.25, 0.5705, 0.375, 0.5705, 0.375, 0.75, 0.625, 0.5, 0.625, 0.5003, 0.625, 0.5026, 0.625, 0.5003, 0.625, 0.5011, 0.625, 0.5026, 0.625, 0.5011, 0.625, 0.5024, 0.625, 0.5026, 0.625, 0.5024, 0.625, 0.501, 0.625, 0.5026, 0.625, 0.501, 0.625, 0.5007, 0.625, 0.5026, 0.625, 0.5007, 0.625, 0.5005, 0.625, 0.5026, 0.625, 0.5005, 0.625, 0.5004, 0.625, 0.5026, 0.625, 0.5004, 0.625, 0.5004, 0.625, 0.5026, 0.625, 0.5004, 0.625, 0.5004, 0.625, 0.5026, 0.625, 0.5178, 0.625, 0.5147, 0.625, 0.5026, 0.625, 0.5147, 0.625, 0.5117, 0.625, 0.5026, 0.625, 0.5117, 0.625, 0.5089, 0.625, 0.5026, 0.625, 0.5089, 0.625, 0.5064, 0.625, 0.5026, 0.625, 0.5064, 0.625, 0.501, 0.625, 0.5026, 0.625, 0.501, 0.625, 0.5013, 0.625, 0.5026, 0.625, 0.5013, 0.625, 0.5017, 0.625, 0.5026, 0.625, 0.5017, 0.625, 0.5021, 0.625, 0.5026, 0.625, 0.5021, 0.625, 0.5026, 0.625, 0.5026, 0.75, 0.5178, 0.625, 0.5178, 0.625, 0.5147, 0.75, 0.5147, 0.75, 0.5147, 0.625, 0.5147, 0.625, 0.5117, 0.75, 0.5117, 0.75, 0.5117, 0.625, 0.5117, 0.625, 0.5089, 0.75, 0.5089, 0.75, 0.5089, 0.625, 0.5089, 0.625, 0.5064, 0.75, 0.5064, 0.75, 0.5064, 0.625, 0.5064, 0.625, 0.5, 0.75, 0.5, 0.625, 0.375, 0.625, 0.5, 0.625, 0.5, 0.625, 0.375, 0.625, 0.375, 0.625, 0.5, 0.625, 0.5, 0.625, 0.375, 0.625, 0.375, 0.625, 0.5, 0.625, 0.5, 0.625, 0.375, 0.625, 0.375, 0.625, 0.5, 0.625, 0.5, 0.625, 0.375, 0.625, 0.375, 0.625, 0.5, 0.625, 0.5, 0.625, 0.375, 0.625, 0.375, 0.625, 0.5, 0.625, 0.5, 0.625, 0.375, 0.625, 0.375, 0.625, 0.5, 0.625, 0.5, 0.625, 0.375, 0.625, 0.375, 0.625, 0.5, 0.625, 0.5, 0.625, 0.375, 0.625, 0.375, 0.625, 0.5, 0.625, 0.5, 0.625, 0.375, 0.75, 0.5064, 0.625, 0.5064, 0.625, 0.5089, 0.75, 0.5089, 0.75, 0.5089, 0.625, 0.5089, 0.625, 0.5117, 0.75, 0.5117, 0.75, 0.5117, 0.625, 0.5117, 0.625, 0.5147, 0.75, 0.5147, 0.75, 0.5147, 0.625, 0.5147, 0.625, 0.5178, 0.75, 0.5178, 0.625, 0.5178, 0.75, 0.5178, 0.75, 0.5733, 0.625, 0.5733])
me_cube_001.materials.append(mat_material_001)
me_cube_001.use_remesh_preserve_volume = False
me_cube_001.use_remesh_preserve_attributes = False
me_cube_001.use_mirror_vertex_groups = False
me_cube_001.update()
me_cylinder = bpy.data.meshes.new('Cylinder')
me_cylinder.from_pydata([(0.0, 1.0, -1.0), (0.0, 1.0, 1.0), (0.1951, 0.9808, -1.0), (0.1951, 0.9808, 1.0), (0.3827, 0.9239, -1.0), (0.3827, 0.9239, 1.0), (0.5556, 0.8315, -1.0), (0.5556, 0.8315, 1.0), (0.7071, 0.7071, -1.0), (0.7071, 0.7071, 1.0), (0.8315, 0.5556, -1.0), (0.8315, 0.5556, 1.0), (0.9239, 0.3827, -1.0), (0.9239, 0.3827, 1.0), (0.9808, 0.1951, -1.0), (0.9808, 0.1951, 1.0), (1.0, 7.55e-08, -1.0), (1.0, 7.55e-08, 1.0), (0.9808, -0.1951, -1.0), (0.9808, -0.1951, 1.0), (0.9239, -0.3827, -1.0), (0.9239, -0.3827, 1.0), (0.8315, -0.5556, -1.0), (0.8315, -0.5556, 1.0), (0.7071, -0.7071, -1.0), (0.7071, -0.7071, 1.0), (0.5556, -0.8315, -1.0), (0.5556, -0.8315, 1.0), (0.3827, -0.9239, -1.0), (0.3827, -0.9239, 1.0), (0.1951, -0.9808, -1.0), (0.1951, -0.9808, 1.0), (-3.258e-07, -1.0, -1.0), (-3.258e-07, -1.0, 1.0), (-0.1951, -0.9808, -1.0), (-0.1951, -0.9808, 1.0), (-0.3827, -0.9239, -1.0), (-0.3827, -0.9239, 1.0), (-0.5556, -0.8315, -1.0), (-0.5556, -0.8315, 1.0), (-0.7071, -0.7071, -1.0), (-0.7071, -0.7071, 1.0), (-0.8315, -0.5556, -1.0), (-0.8315, -0.5556, 1.0), (-0.9239, -0.3827, -1.0), (-0.9239, -0.3827, 1.0), (-0.9808, -0.1951, -1.0), (-0.9808, -0.1951, 1.0), (-1.0, 9.656e-07, -1.0), (-1.0, 9.656e-07, 1.0), (-0.9808, 0.1951, -1.0), (-0.9808, 0.1951, 1.0), (-0.9239, 0.3827, -1.0), (-0.9239, 0.3827, 1.0), (-0.8315, 0.5556, -1.0), (-0.8315, 0.5556, 1.0), (-0.7071, 0.7071, -1.0), (-0.7071, 0.7071, 1.0), (-0.5556, 0.8315, -1.0), (-0.5556, 0.8315, 1.0), (-0.3827, 0.9239, -1.0), (-0.3827, 0.9239, 1.0), (-0.1951, 0.9808, -1.0), (-0.1951, 0.9808, 1.0), (1.036e-07, 1.0, -7.692), (1.785e-07, 1.0, -9.692), (0.1951, 0.9808, -7.692), (0.1951, 0.9808, -9.692), (0.3827, 0.9239, -7.692), (0.3827, 0.9239, -9.692), (0.5556, 0.8315, -7.692), (0.5556, 0.8315, -9.692), (0.7071, 0.7071, -7.692), (0.7071, 0.7071, -9.692), (0.8315, 0.5556, -7.692), (0.8315, 0.5556, -9.692), (0.9239, 0.3827, -7.692), (0.9239, 0.3827, -9.692), (0.9808, 0.1951, -7.692), (0.9808, 0.1951, -9.692), (1.0, 5.523e-07, -7.692), (1.0, 5.523e-07, -9.692), (0.9808, -0.1951, -7.692), (0.9808, -0.1951, -9.692), (0.9239, -0.3827, -7.692), (0.9239, -0.3827, -9.692), (0.8315, -0.5556, -7.692), (0.8315, -0.5556, -9.692), (0.7071, -0.7071, -7.692), (0.7071, -0.7071, -9.692), (0.5556, -0.8315, -7.692), (0.5556, -0.8315, -9.692), (0.3827, -0.9239, -7.692), (0.3827, -0.9239, -9.692), (0.1951, -0.9808, -7.692), (0.1951, -0.9808, -9.692), (-2.223e-07, -1.0, -7.692), (-1.474e-07, -1.0, -9.692), (-0.1951, -0.9808, -7.692), (-0.1951, -0.9808, -9.692), (-0.3827, -0.9239, -7.692), (-0.3827, -0.9239, -9.692), (-0.5556, -0.8315, -7.692), (-0.5556, -0.8315, -9.692), (-0.7071, -0.7071, -7.692), (-0.7071, -0.7071, -9.692), (-0.8315, -0.5556, -7.692), (-0.8315, -0.5556, -9.692), (-0.9239, -0.3827, -7.692), (-0.9239, -0.3827, -9.692), (-0.9808, -0.1951, -7.692), (-0.9808, -0.1951, -9.692), (-1.0, 1.442e-06, -7.692), (-1.0, 1.442e-06, -9.692), (-0.9808, 0.1951, -7.692), (-0.9808, 0.1951, -9.692), (-0.9239, 0.3827, -7.692), (-0.9239, 0.3827, -9.692), (-0.8315, 0.5556, -7.692), (-0.8315, 0.5556, -9.692), (-0.7071, 0.7071, -7.692), (-0.7071, 0.7071, -9.692), (-0.5556, 0.8315, -7.692), (-0.5556, 0.8315, -9.692), (-0.3827, 0.9239, -7.692), (-0.3827, 0.9239, -9.692), (-0.1951, 0.9808, -7.692), (-0.1951, 0.9808, -9.692)], [], [(0, 1, 3, 2), (2, 3, 5, 4), (4, 5, 7, 6), (6, 7, 9, 8), (8, 9, 11, 10), (10, 11, 13, 12), (12, 13, 15, 14), (14, 15, 17, 16), (16, 17, 19, 18), (18, 19, 21, 20), (20, 21, 23, 22), (22, 23, 25, 24), (24, 25, 27, 26), (26, 27, 29, 28), (28, 29, 31, 30), (30, 31, 33, 32), (32, 33, 35, 34), (34, 35, 37, 36), (36, 37, 39, 38), (38, 39, 41, 40), (40, 41, 43, 42), (42, 43, 45, 44), (44, 45, 47, 46), (46, 47, 49, 48), (48, 49, 51, 50), (50, 51, 53, 52), (52, 53, 55, 54), (54, 55, 57, 56), (56, 57, 59, 58), (58, 59, 61, 60), (3, 1, 63, 61, 59, 57, 55, 53, 51, 49, 47, 45, 43, 41, 39, 37, 35, 33, 31, 29, 27, 25, 23, 21, 19, 17, 15, 13, 11, 9, 7, 5), (60, 61, 63, 62), (62, 63, 1, 0), (0, 2, 4, 6, 8, 10, 12, 14, 16, 18, 20, 22, 24, 26, 28, 30, 32, 34, 36, 38, 40, 42, 44, 46, 48, 50, 52, 54, 56, 58, 60, 62), (64, 66, 67, 65), (66, 68, 69, 67), (68, 70, 71, 69), (70, 72, 73, 71), (72, 74, 75, 73), (74, 76, 77, 75), (76, 78, 79, 77), (78, 80, 81, 79), (80, 82, 83, 81), (82, 84, 85, 83), (84, 86, 87, 85), (86, 88, 89, 87), (88, 90, 91, 89), (90, 92, 93, 91), (92, 94, 95, 93), (94, 96, 97, 95), (96, 98, 99, 97), (98, 100, 101, 99), (100, 102, 103, 101), (102, 104, 105, 103), (104, 106, 107, 105), (106, 108, 109, 107), (108, 110, 111, 109), (110, 112, 113, 111), (112, 114, 115, 113), (114, 116, 117, 115), (116, 118, 119, 117), (118, 120, 121, 119), (120, 122, 123, 121), (122, 124, 125, 123), (67, 69, 71, 73, 75, 77, 79, 81, 83, 85, 87, 89, 91, 93, 95, 97, 99, 101, 103, 105, 107, 109, 111, 113, 115, 117, 119, 121, 123, 125, 127, 65), (124, 126, 127, 125), (126, 64, 65, 127), (64, 126, 124, 122, 120, 118, 116, 114, 112, 110, 108, 106, 104, 102, 100, 98, 96, 94, 92, 90, 88, 86, 84, 82, 80, 78, 76, 74, 72, 70, 68, 66)])
me_cylinder.polygons.foreach_set('use_smooth', [True] * 68)
_uv = me_cylinder.uv_layers.new(name='UVMap')
_uv.uv.foreach_set('vector', [1.0, 0.5, 1.0, 1.0, 0.9688, 1.0, 0.9688, 0.5, 0.9688, 0.5, 0.9688, 1.0, 0.9375, 1.0, 0.9375, 0.5, 0.9375, 0.5, 0.9375, 1.0, 0.9062, 1.0, 0.9062, 0.5, 0.9062, 0.5, 0.9062, 1.0, 0.875, 1.0, 0.875, 0.5, 0.875, 0.5, 0.875, 1.0, 0.8438, 1.0, 0.8438, 0.5, 0.8438, 0.5, 0.8438, 1.0, 0.8125, 1.0, 0.8125, 0.5, 0.8125, 0.5, 0.8125, 1.0, 0.7812, 1.0, 0.7812, 0.5, 0.7812, 0.5, 0.7812, 1.0, 0.75, 1.0, 0.75, 0.5, 0.75, 0.5, 0.75, 1.0, 0.7188, 1.0, 0.7188, 0.5, 0.7188, 0.5, 0.7188, 1.0, 0.6875, 1.0, 0.6875, 0.5, 0.6875, 0.5, 0.6875, 1.0, 0.6562, 1.0, 0.6562, 0.5, 0.6562, 0.5, 0.6562, 1.0, 0.625, 1.0, 0.625, 0.5, 0.625, 0.5, 0.625, 1.0, 0.5938, 1.0, 0.5938, 0.5, 0.5938, 0.5, 0.5938, 1.0, 0.5625, 1.0, 0.5625, 0.5, 0.5625, 0.5, 0.5625, 1.0, 0.5312, 1.0, 0.5312, 0.5, 0.5312, 0.5, 0.5312, 1.0, 0.5, 1.0, 0.5, 0.5, 0.5, 0.5, 0.5, 1.0, 0.4688, 1.0, 0.4688, 0.5, 0.4688, 0.5, 0.4688, 1.0, 0.4375, 1.0, 0.4375, 0.5, 0.4375, 0.5, 0.4375, 1.0, 0.4062, 1.0, 0.4062, 0.5, 0.4062, 0.5, 0.4062, 1.0, 0.375, 1.0, 0.375, 0.5, 0.375, 0.5, 0.375, 1.0, 0.3438, 1.0, 0.3438, 0.5, 0.3438, 0.5, 0.3438, 1.0, 0.3125, 1.0, 0.3125, 0.5, 0.3125, 0.5, 0.3125, 1.0, 0.2812, 1.0, 0.2812, 0.5, 0.2812, 0.5, 0.2812, 1.0, 0.25, 1.0, 0.25, 0.5, 0.25, 0.5, 0.25, 1.0, 0.2188, 1.0, 0.2188, 0.5, 0.2188, 0.5, 0.2188, 1.0, 0.1875, 1.0, 0.1875, 0.5, 0.1875, 0.5, 0.1875, 1.0, 0.1562, 1.0, 0.1562, 0.5, 0.1562, 0.5, 0.1562, 1.0, 0.125, 1.0, 0.125, 0.5, 0.125, 0.5, 0.125, 1.0, 0.09375, 1.0, 0.09375, 0.5, 0.09375, 0.5, 0.09375, 1.0, 0.0625, 1.0, 0.0625, 0.5, 0.2968, 0.4854, 0.25, 0.49, 0.2032, 0.4854, 0.1582, 0.4717, 0.1167, 0.4496, 0.08029, 0.4197, 0.05045, 0.3833, 0.02827, 0.3418, 0.01461, 0.2968, 0.01, 0.25, 0.01461, 0.2032, 0.02827, 0.1582, 0.05045, 0.1167, 0.08029, 0.08029, 0.1167, 0.05045, 0.1582, 0.02827, 0.2032, 0.01461, 0.25, 0.01, 0.2968, 0.01461, 0.3418, 0.02827, 0.3833, 0.05045, 0.4197, 0.08029, 0.4496, 0.1167, 0.4717, 0.1582, 0.4854, 0.2032, 0.49, 0.25, 0.4854, 0.2968, 0.4717, 0.3418, 0.4496, 0.3833, 0.4197, 0.4197, 0.3833, 0.4496, 0.3418, 0.4717, 0.0625, 0.5, 0.0625, 1.0, 0.03125, 1.0, 0.03125, 0.5, 0.03125, 0.5, 0.03125, 1.0, 0.0, 1.0, 0.0, 0.5, 0.75, 0.49, 0.7968, 0.4854, 0.8418, 0.4717, 0.8833, 0.4496, 0.9197, 0.4197, 0.9496, 0.3833, 0.9717, 0.3418, 0.9854, 0.2968, 0.99, 0.25, 0.9854, 0.2032, 0.9717, 0.1582, 0.9496, 0.1167, 0.9197, 0.08029, 0.8833, 0.05045, 0.8418, 0.02827, 0.7968, 0.01461, 0.75, 0.01, 0.7032, 0.01461, 0.6582, 0.02827, 0.6167, 0.05045, 0.5803, 0.08029, 0.5504, 0.1167, 0.5283, 0.1582, 0.5146, 0.2032, 0.51, 0.25, 0.5146, 0.2968, 0.5283, 0.3418, 0.5504, 0.3833, 0.5803, 0.4197, 0.6167, 0.4496, 0.6582, 0.4717, 0.7032, 0.4854, 1.0, 0.5, 0.9688, 0.5, 0.9688, 1.0, 1.0, 1.0, 0.9688, 0.5, 0.9375, 0.5, 0.9375, 1.0, 0.9688, 1.0, 0.9375, 0.5, 0.9062, 0.5, 0.9062, 1.0, 0.9375, 1.0, 0.9062, 0.5, 0.875, 0.5, 0.875, 1.0, 0.9062, 1.0, 0.875, 0.5, 0.8438, 0.5, 0.8438, 1.0, 0.875, 1.0, 0.8438, 0.5, 0.8125, 0.5, 0.8125, 1.0, 0.8438, 1.0, 0.8125, 0.5, 0.7812, 0.5, 0.7812, 1.0, 0.8125, 1.0, 0.7812, 0.5, 0.75, 0.5, 0.75, 1.0, 0.7812, 1.0, 0.75, 0.5, 0.7188, 0.5, 0.7188, 1.0, 0.75, 1.0, 0.7188, 0.5, 0.6875, 0.5, 0.6875, 1.0, 0.7188, 1.0, 0.6875, 0.5, 0.6562, 0.5, 0.6562, 1.0, 0.6875, 1.0, 0.6562, 0.5, 0.625, 0.5, 0.625, 1.0, 0.6562, 1.0, 0.625, 0.5, 0.5938, 0.5, 0.5938, 1.0, 0.625, 1.0, 0.5938, 0.5, 0.5625, 0.5, 0.5625, 1.0, 0.5938, 1.0, 0.5625, 0.5, 0.5312, 0.5, 0.5312, 1.0, 0.5625, 1.0, 0.5312, 0.5, 0.5, 0.5, 0.5, 1.0, 0.5312, 1.0, 0.5, 0.5, 0.4688, 0.5, 0.4688, 1.0, 0.5, 1.0, 0.4688, 0.5, 0.4375, 0.5, 0.4375, 1.0, 0.4688, 1.0, 0.4375, 0.5, 0.4062, 0.5, 0.4062, 1.0, 0.4375, 1.0, 0.4062, 0.5, 0.375, 0.5, 0.375, 1.0, 0.4062, 1.0, 0.375, 0.5, 0.3438, 0.5, 0.3438, 1.0, 0.375, 1.0, 0.3438, 0.5, 0.3125, 0.5, 0.3125, 1.0, 0.3438, 1.0, 0.3125, 0.5, 0.2812, 0.5, 0.2812, 1.0, 0.3125, 1.0, 0.2812, 0.5, 0.25, 0.5, 0.25, 1.0, 0.2812, 1.0, 0.25, 0.5, 0.2188, 0.5, 0.2188, 1.0, 0.25, 1.0, 0.2188, 0.5, 0.1875, 0.5, 0.1875, 1.0, 0.2188, 1.0, 0.1875, 0.5, 0.1562, 0.5, 0.1562, 1.0, 0.1875, 1.0, 0.1562, 0.5, 0.125, 0.5, 0.125, 1.0, 0.1562, 1.0, 0.125, 0.5, 0.09375, 0.5, 0.09375, 1.0, 0.125, 1.0, 0.09375, 0.5, 0.0625, 0.5, 0.0625, 1.0, 0.09375, 1.0, 0.2968, 0.4854, 0.3418, 0.4717, 0.3833, 0.4496, 0.4197, 0.4197, 0.4496, 0.3833, 0.4717, 0.3418, 0.4854, 0.2968, 0.49, 0.25, 0.4854, 0.2032, 0.4717, 0.1582, 0.4496, 0.1167, 0.4197, 0.08029, 0.3833, 0.05045, 0.3418, 0.02827, 0.2968, 0.01461, 0.25, 0.01, 0.2032, 0.01461, 0.1582, 0.02827, 0.1167, 0.05045, 0.08029, 0.08029, 0.05045, 0.1167, 0.02827, 0.1582, 0.01461, 0.2032, 0.01, 0.25, 0.01461, 0.2968, 0.02827, 0.3418, 0.05045, 0.3833, 0.08029, 0.4197, 0.1167, 0.4496, 0.1582, 0.4717, 0.2032, 0.4854, 0.25, 0.49, 0.0625, 0.5, 0.03125, 0.5, 0.03125, 1.0, 0.0625, 1.0, 0.03125, 0.5, 0.0, 0.5, 0.0, 1.0, 0.03125, 1.0, 0.75, 0.49, 0.7032, 0.4854, 0.6582, 0.4717, 0.6167, 0.4496, 0.5803, 0.4197, 0.5504, 0.3833, 0.5283, 0.3418, 0.5146, 0.2968, 0.51, 0.25, 0.5146, 0.2032, 0.5283, 0.1582, 0.5504, 0.1167, 0.5803, 0.08029, 0.6167, 0.05045, 0.6582, 0.02827, 0.7032, 0.01461, 0.75, 0.01, 0.7968, 0.01461, 0.8418, 0.02827, 0.8833, 0.05045, 0.9197, 0.08029, 0.9496, 0.1167, 0.9717, 0.1582, 0.9854, 0.2032, 0.99, 0.25, 0.9854, 0.2968, 0.9717, 0.3418, 0.9496, 0.3833, 0.9197, 0.4197, 0.8833, 0.4496, 0.8418, 0.4717, 0.7968, 0.4854])
me_cylinder.use_remesh_preserve_volume = False
me_cylinder.use_remesh_preserve_attributes = False
me_cylinder.use_mirror_vertex_groups = False
me_cylinder.update()
me_cylinder_001 = bpy.data.meshes.new('Cylinder.001')
me_cylinder_001.from_pydata([(0.0, 1.0, -1.0), (0.0, 1.0, 1.0), (0.1951, 0.9808, -1.0), (0.1951, 0.9808, 1.0), (0.3827, 0.9239, -1.0), (0.3827, 0.9239, 1.0), (0.5556, 0.8315, -1.0), (0.5556, 0.8315, 1.0), (0.7071, 0.7071, -1.0), (0.7071, 0.7071, 1.0), (0.8315, 0.5556, -1.0), (0.8315, 0.5556, 1.0), (0.9239, 0.3827, -1.0), (0.9239, 0.3827, 1.0), (0.9808, 0.1951, -1.0), (0.9808, 0.1951, 1.0), (1.0, 7.55e-08, -1.0), (1.0, 7.55e-08, 1.0), (0.9808, -0.1951, -1.0), (0.9808, -0.1951, 1.0), (0.9239, -0.3827, -1.0), (0.9239, -0.3827, 1.0), (0.8315, -0.5556, -1.0), (0.8315, -0.5556, 1.0), (0.7071, -0.7071, -1.0), (0.7071, -0.7071, 1.0), (0.5556, -0.8315, -1.0), (0.5556, -0.8315, 1.0), (0.3827, -0.9239, -1.0), (0.3827, -0.9239, 1.0), (0.1951, -0.9808, -1.0), (0.1951, -0.9808, 1.0), (-3.258e-07, -1.0, -1.0), (-3.258e-07, -1.0, 1.0), (-0.1951, -0.9808, -1.0), (-0.1951, -0.9808, 1.0), (-0.3827, -0.9239, -1.0), (-0.3827, -0.9239, 1.0), (-0.5556, -0.8315, -1.0), (-0.5556, -0.8315, 1.0), (-0.7071, -0.7071, -1.0), (-0.7071, -0.7071, 1.0), (-0.8315, -0.5556, -1.0), (-0.8315, -0.5556, 1.0), (-0.9239, -0.3827, -1.0), (-0.9239, -0.3827, 1.0), (-0.9808, -0.1951, -1.0), (-0.9808, -0.1951, 1.0), (-1.0, 9.656e-07, -1.0), (-1.0, 9.656e-07, 1.0), (-0.9808, 0.1951, -1.0), (-0.9808, 0.1951, 1.0), (-0.9239, 0.3827, -1.0), (-0.9239, 0.3827, 1.0), (-0.8315, 0.5556, -1.0), (-0.8315, 0.5556, 1.0), (-0.7071, 0.7071, -1.0), (-0.7071, 0.7071, 1.0), (-0.5556, 0.8315, -1.0), (-0.5556, 0.8315, 1.0), (-0.3827, 0.9239, -1.0), (-0.3827, 0.9239, 1.0), (-0.1951, 0.9808, -1.0), (-0.1951, 0.9808, 1.0), (1.036e-07, 1.0, -7.692), (1.785e-07, 1.0, -9.692), (0.1951, 0.9808, -7.692), (0.1951, 0.9808, -9.692), (0.3827, 0.9239, -7.692), (0.3827, 0.9239, -9.692), (0.5556, 0.8315, -7.692), (0.5556, 0.8315, -9.692), (0.7071, 0.7071, -7.692), (0.7071, 0.7071, -9.692), (0.8315, 0.5556, -7.692), (0.8315, 0.5556, -9.692), (0.9239, 0.3827, -7.692), (0.9239, 0.3827, -9.692), (0.9808, 0.1951, -7.692), (0.9808, 0.1951, -9.692), (1.0, -4.013e-07, -7.692), (1.0, -4.013e-07, -9.692), (0.9808, -0.1951, -7.692), (0.9808, -0.1951, -9.692), (0.9239, -0.3827, -7.692), (0.9239, -0.3827, -9.692), (0.8315, -0.5556, -7.692), (0.8315, -0.5556, -9.692), (0.7071, -0.7071, -7.692), (0.7071, -0.7071, -9.692), (0.5556, -0.8315, -7.692), (0.5556, -0.8315, -9.692), (0.3827, -0.9239, -7.692), (0.3827, -0.9239, -9.692), (0.1951, -0.9808, -7.692), (0.1951, -0.9808, -9.692), (-2.223e-07, -1.0, -7.692), (-1.474e-07, -1.0, -9.692), (-0.1951, -0.9808, -7.692), (-0.1951, -0.9808, -9.692), (-0.3827, -0.9239, -7.692), (-0.3827, -0.9239, -9.692), (-0.5556, -0.8315, -7.692), (-0.5556, -0.8315, -9.692), (-0.7071, -0.7071, -7.692), (-0.7071, -0.7071, -9.692), (-0.8315, -0.5556, -7.692), (-0.8315, -0.5556, -9.692), (-0.9239, -0.3827, -7.692), (-0.9239, -0.3827, -9.692), (-0.9808, -0.1951, -7.692), (-0.9808, -0.1951, -9.692), (-1.0, 4.888e-07, -7.692), (-1.0, 4.888e-07, -9.692), (-0.9808, 0.1951, -7.692), (-0.9808, 0.1951, -9.692), (-0.9239, 0.3827, -7.692), (-0.9239, 0.3827, -9.692), (-0.8315, 0.5556, -7.692), (-0.8315, 0.5556, -9.692), (-0.7071, 0.7071, -7.692), (-0.7071, 0.7071, -9.692), (-0.5556, 0.8315, -7.692), (-0.5556, 0.8315, -9.692), (-0.3827, 0.9239, -7.692), (-0.3827, 0.9239, -9.692), (-0.1951, 0.9808, -7.692), (-0.1951, 0.9808, -9.692)], [], [(0, 1, 3, 2), (2, 3, 5, 4), (4, 5, 7, 6), (6, 7, 9, 8), (8, 9, 11, 10), (10, 11, 13, 12), (12, 13, 15, 14), (14, 15, 17, 16), (16, 17, 19, 18), (18, 19, 21, 20), (20, 21, 23, 22), (22, 23, 25, 24), (24, 25, 27, 26), (26, 27, 29, 28), (28, 29, 31, 30), (30, 31, 33, 32), (32, 33, 35, 34), (34, 35, 37, 36), (36, 37, 39, 38), (38, 39, 41, 40), (40, 41, 43, 42), (42, 43, 45, 44), (44, 45, 47, 46), (46, 47, 49, 48), (48, 49, 51, 50), (50, 51, 53, 52), (52, 53, 55, 54), (54, 55, 57, 56), (56, 57, 59, 58), (58, 59, 61, 60), (3, 1, 63, 61, 59, 57, 55, 53, 51, 49, 47, 45, 43, 41, 39, 37, 35, 33, 31, 29, 27, 25, 23, 21, 19, 17, 15, 13, 11, 9, 7, 5), (60, 61, 63, 62), (62, 63, 1, 0), (0, 2, 4, 6, 8, 10, 12, 14, 16, 18, 20, 22, 24, 26, 28, 30, 32, 34, 36, 38, 40, 42, 44, 46, 48, 50, 52, 54, 56, 58, 60, 62), (64, 66, 67, 65), (66, 68, 69, 67), (68, 70, 71, 69), (70, 72, 73, 71), (72, 74, 75, 73), (74, 76, 77, 75), (76, 78, 79, 77), (78, 80, 81, 79), (80, 82, 83, 81), (82, 84, 85, 83), (84, 86, 87, 85), (86, 88, 89, 87), (88, 90, 91, 89), (90, 92, 93, 91), (92, 94, 95, 93), (94, 96, 97, 95), (96, 98, 99, 97), (98, 100, 101, 99), (100, 102, 103, 101), (102, 104, 105, 103), (104, 106, 107, 105), (106, 108, 109, 107), (108, 110, 111, 109), (110, 112, 113, 111), (112, 114, 115, 113), (114, 116, 117, 115), (116, 118, 119, 117), (118, 120, 121, 119), (120, 122, 123, 121), (122, 124, 125, 123), (67, 69, 71, 73, 75, 77, 79, 81, 83, 85, 87, 89, 91, 93, 95, 97, 99, 101, 103, 105, 107, 109, 111, 113, 115, 117, 119, 121, 123, 125, 127, 65), (124, 126, 127, 125), (126, 64, 65, 127), (64, 126, 124, 122, 120, 118, 116, 114, 112, 110, 108, 106, 104, 102, 100, 98, 96, 94, 92, 90, 88, 86, 84, 82, 80, 78, 76, 74, 72, 70, 68, 66)])
me_cylinder_001.polygons.foreach_set('use_smooth', [True] * 68)
_uv = me_cylinder_001.uv_layers.new(name='UVMap')
_uv.uv.foreach_set('vector', [1.0, 0.5, 1.0, 1.0, 0.9688, 1.0, 0.9688, 0.5, 0.9688, 0.5, 0.9688, 1.0, 0.9375, 1.0, 0.9375, 0.5, 0.9375, 0.5, 0.9375, 1.0, 0.9062, 1.0, 0.9062, 0.5, 0.9062, 0.5, 0.9062, 1.0, 0.875, 1.0, 0.875, 0.5, 0.875, 0.5, 0.875, 1.0, 0.8438, 1.0, 0.8438, 0.5, 0.8438, 0.5, 0.8438, 1.0, 0.8125, 1.0, 0.8125, 0.5, 0.8125, 0.5, 0.8125, 1.0, 0.7812, 1.0, 0.7812, 0.5, 0.7812, 0.5, 0.7812, 1.0, 0.75, 1.0, 0.75, 0.5, 0.75, 0.5, 0.75, 1.0, 0.7188, 1.0, 0.7188, 0.5, 0.7188, 0.5, 0.7188, 1.0, 0.6875, 1.0, 0.6875, 0.5, 0.6875, 0.5, 0.6875, 1.0, 0.6562, 1.0, 0.6562, 0.5, 0.6562, 0.5, 0.6562, 1.0, 0.625, 1.0, 0.625, 0.5, 0.625, 0.5, 0.625, 1.0, 0.5938, 1.0, 0.5938, 0.5, 0.5938, 0.5, 0.5938, 1.0, 0.5625, 1.0, 0.5625, 0.5, 0.5625, 0.5, 0.5625, 1.0, 0.5312, 1.0, 0.5312, 0.5, 0.5312, 0.5, 0.5312, 1.0, 0.5, 1.0, 0.5, 0.5, 0.5, 0.5, 0.5, 1.0, 0.4688, 1.0, 0.4688, 0.5, 0.4688, 0.5, 0.4688, 1.0, 0.4375, 1.0, 0.4375, 0.5, 0.4375, 0.5, 0.4375, 1.0, 0.4062, 1.0, 0.4062, 0.5, 0.4062, 0.5, 0.4062, 1.0, 0.375, 1.0, 0.375, 0.5, 0.375, 0.5, 0.375, 1.0, 0.3438, 1.0, 0.3438, 0.5, 0.3438, 0.5, 0.3438, 1.0, 0.3125, 1.0, 0.3125, 0.5, 0.3125, 0.5, 0.3125, 1.0, 0.2812, 1.0, 0.2812, 0.5, 0.2812, 0.5, 0.2812, 1.0, 0.25, 1.0, 0.25, 0.5, 0.25, 0.5, 0.25, 1.0, 0.2188, 1.0, 0.2188, 0.5, 0.2188, 0.5, 0.2188, 1.0, 0.1875, 1.0, 0.1875, 0.5, 0.1875, 0.5, 0.1875, 1.0, 0.1562, 1.0, 0.1562, 0.5, 0.1562, 0.5, 0.1562, 1.0, 0.125, 1.0, 0.125, 0.5, 0.125, 0.5, 0.125, 1.0, 0.09375, 1.0, 0.09375, 0.5, 0.09375, 0.5, 0.09375, 1.0, 0.0625, 1.0, 0.0625, 0.5, 0.2968, 0.4854, 0.25, 0.49, 0.2032, 0.4854, 0.1582, 0.4717, 0.1167, 0.4496, 0.08029, 0.4197, 0.05045, 0.3833, 0.02827, 0.3418, 0.01461, 0.2968, 0.01, 0.25, 0.01461, 0.2032, 0.02827, 0.1582, 0.05045, 0.1167, 0.08029, 0.08029, 0.1167, 0.05045, 0.1582, 0.02827, 0.2032, 0.01461, 0.25, 0.01, 0.2968, 0.01461, 0.3418, 0.02827, 0.3833, 0.05045, 0.4197, 0.08029, 0.4496, 0.1167, 0.4717, 0.1582, 0.4854, 0.2032, 0.49, 0.25, 0.4854, 0.2968, 0.4717, 0.3418, 0.4496, 0.3833, 0.4197, 0.4197, 0.3833, 0.4496, 0.3418, 0.4717, 0.0625, 0.5, 0.0625, 1.0, 0.03125, 1.0, 0.03125, 0.5, 0.03125, 0.5, 0.03125, 1.0, 0.0, 1.0, 0.0, 0.5, 0.75, 0.49, 0.7968, 0.4854, 0.8418, 0.4717, 0.8833, 0.4496, 0.9197, 0.4197, 0.9496, 0.3833, 0.9717, 0.3418, 0.9854, 0.2968, 0.99, 0.25, 0.9854, 0.2032, 0.9717, 0.1582, 0.9496, 0.1167, 0.9197, 0.08029, 0.8833, 0.05045, 0.8418, 0.02827, 0.7968, 0.01461, 0.75, 0.01, 0.7032, 0.01461, 0.6582, 0.02827, 0.6167, 0.05045, 0.5803, 0.08029, 0.5504, 0.1167, 0.5283, 0.1582, 0.5146, 0.2032, 0.51, 0.25, 0.5146, 0.2968, 0.5283, 0.3418, 0.5504, 0.3833, 0.5803, 0.4197, 0.6167, 0.4496, 0.6582, 0.4717, 0.7032, 0.4854, 1.0, 0.5, 0.9688, 0.5, 0.9688, 1.0, 1.0, 1.0, 0.9688, 0.5, 0.9375, 0.5, 0.9375, 1.0, 0.9688, 1.0, 0.9375, 0.5, 0.9062, 0.5, 0.9062, 1.0, 0.9375, 1.0, 0.9062, 0.5, 0.875, 0.5, 0.875, 1.0, 0.9062, 1.0, 0.875, 0.5, 0.8438, 0.5, 0.8438, 1.0, 0.875, 1.0, 0.8438, 0.5, 0.8125, 0.5, 0.8125, 1.0, 0.8438, 1.0, 0.8125, 0.5, 0.7812, 0.5, 0.7812, 1.0, 0.8125, 1.0, 0.7812, 0.5, 0.75, 0.5, 0.75, 1.0, 0.7812, 1.0, 0.75, 0.5, 0.7188, 0.5, 0.7188, 1.0, 0.75, 1.0, 0.7188, 0.5, 0.6875, 0.5, 0.6875, 1.0, 0.7188, 1.0, 0.6875, 0.5, 0.6562, 0.5, 0.6562, 1.0, 0.6875, 1.0, 0.6562, 0.5, 0.625, 0.5, 0.625, 1.0, 0.6562, 1.0, 0.625, 0.5, 0.5938, 0.5, 0.5938, 1.0, 0.625, 1.0, 0.5938, 0.5, 0.5625, 0.5, 0.5625, 1.0, 0.5938, 1.0, 0.5625, 0.5, 0.5312, 0.5, 0.5312, 1.0, 0.5625, 1.0, 0.5312, 0.5, 0.5, 0.5, 0.5, 1.0, 0.5312, 1.0, 0.5, 0.5, 0.4688, 0.5, 0.4688, 1.0, 0.5, 1.0, 0.4688, 0.5, 0.4375, 0.5, 0.4375, 1.0, 0.4688, 1.0, 0.4375, 0.5, 0.4062, 0.5, 0.4062, 1.0, 0.4375, 1.0, 0.4062, 0.5, 0.375, 0.5, 0.375, 1.0, 0.4062, 1.0, 0.375, 0.5, 0.3438, 0.5, 0.3438, 1.0, 0.375, 1.0, 0.3438, 0.5, 0.3125, 0.5, 0.3125, 1.0, 0.3438, 1.0, 0.3125, 0.5, 0.2812, 0.5, 0.2812, 1.0, 0.3125, 1.0, 0.2812, 0.5, 0.25, 0.5, 0.25, 1.0, 0.2812, 1.0, 0.25, 0.5, 0.2188, 0.5, 0.2188, 1.0, 0.25, 1.0, 0.2188, 0.5, 0.1875, 0.5, 0.1875, 1.0, 0.2188, 1.0, 0.1875, 0.5, 0.1562, 0.5, 0.1562, 1.0, 0.1875, 1.0, 0.1562, 0.5, 0.125, 0.5, 0.125, 1.0, 0.1562, 1.0, 0.125, 0.5, 0.09375, 0.5, 0.09375, 1.0, 0.125, 1.0, 0.09375, 0.5, 0.0625, 0.5, 0.0625, 1.0, 0.09375, 1.0, 0.2968, 0.4854, 0.3418, 0.4717, 0.3833, 0.4496, 0.4197, 0.4197, 0.4496, 0.3833, 0.4717, 0.3418, 0.4854, 0.2968, 0.49, 0.25, 0.4854, 0.2032, 0.4717, 0.1582, 0.4496, 0.1167, 0.4197, 0.08029, 0.3833, 0.05045, 0.3418, 0.02827, 0.2968, 0.01461, 0.25, 0.01, 0.2032, 0.01461, 0.1582, 0.02827, 0.1167, 0.05045, 0.08029, 0.08029, 0.05045, 0.1167, 0.02827, 0.1582, 0.01461, 0.2032, 0.01, 0.25, 0.01461, 0.2968, 0.02827, 0.3418, 0.05045, 0.3833, 0.08029, 0.4197, 0.1167, 0.4496, 0.1582, 0.4717, 0.2032, 0.4854, 0.25, 0.49, 0.0625, 0.5, 0.03125, 0.5, 0.03125, 1.0, 0.0625, 1.0, 0.03125, 0.5, 0.0, 0.5, 0.0, 1.0, 0.03125, 1.0, 0.75, 0.49, 0.7032, 0.4854, 0.6582, 0.4717, 0.6167, 0.4496, 0.5803, 0.4197, 0.5504, 0.3833, 0.5283, 0.3418, 0.5146, 0.2968, 0.51, 0.25, 0.5146, 0.2032, 0.5283, 0.1582, 0.5504, 0.1167, 0.5803, 0.08029, 0.6167, 0.05045, 0.6582, 0.02827, 0.7032, 0.01461, 0.75, 0.01, 0.7968, 0.01461, 0.8418, 0.02827, 0.8833, 0.05045, 0.9197, 0.08029, 0.9496, 0.1167, 0.9717, 0.1582, 0.9854, 0.2032, 0.99, 0.25, 0.9854, 0.2968, 0.9717, 0.3418, 0.9496, 0.3833, 0.9197, 0.4197, 0.8833, 0.4496, 0.8418, 0.4717, 0.7968, 0.4854])
me_cylinder_001.use_remesh_preserve_volume = False
me_cylinder_001.use_remesh_preserve_attributes = False
me_cylinder_001.use_mirror_vertex_groups = False
me_cylinder_001.update()
me_cube_004 = bpy.data.meshes.new('Cube.004')
me_cube_004.from_pydata([(-1.0, -1.0, -1.0), (-1.0, -1.0, 1.0), (-1.0, 1.0, -1.0), (-1.0, 1.0, 1.0), (1.0, -1.0, -1.0), (1.0, -1.0, 1.0), (1.0, 1.0, -1.0), (1.0, 1.0, 1.0)], [], [(0, 1, 3, 2), (2, 3, 7, 6), (6, 7, 5, 4), (4, 5, 1, 0), (2, 6, 4, 0), (7, 3, 1, 5)])
_uv = me_cube_004.uv_layers.new(name='UVMap')
_uv.uv.foreach_set('vector', [0.375, 0.0, 0.625, 0.0, 0.625, 0.25, 0.375, 0.25, 0.375, 0.25, 0.625, 0.25, 0.625, 0.5, 0.375, 0.5, 0.375, 0.5, 0.625, 0.5, 0.625, 0.75, 0.375, 0.75, 0.375, 0.75, 0.625, 0.75, 0.625, 1.0, 0.375, 1.0, 0.125, 0.5, 0.375, 0.5, 0.375, 0.75, 0.125, 0.75, 0.625, 0.5, 0.875, 0.5, 0.875, 0.75, 0.625, 0.75])
me_cube_004.materials.append(mat_material_002)
me_cube_004.use_remesh_preserve_volume = False
me_cube_004.use_remesh_preserve_attributes = False
me_cube_004.use_mirror_vertex_groups = False
me_cube_004.update()
me_cube_005 = bpy.data.meshes.new('Cube.005')
me_cube_005.from_pydata([(-1.0, -1.0, -1.0), (-1.0, -1.0, 1.0), (-1.0, 1.0, -1.0), (-1.0, 1.0, 1.0), (1.0, -1.0, -1.0), (1.0, -1.0, 1.0), (1.0, 1.0, -1.0), (1.0, 1.0, 1.0), (-391.3, -1.0, -1.0), (-391.3, -1.0, 1.0), (-391.3, 1.0, -1.0), (-391.3, 1.0, 1.0), (-393.3, -1.0, -1.0), (-393.3, -1.0, 1.0), (-393.3, 1.0, -1.0), (-393.3, 1.0, 1.0)], [], [(0, 1, 3, 2), (2, 3, 7, 6), (6, 7, 5, 4), (4, 5, 1, 0), (2, 6, 4, 0), (7, 3, 1, 5), (8, 10, 11, 9), (10, 14, 15, 11), (14, 12, 13, 15), (12, 8, 9, 13), (10, 8, 12, 14), (15, 13, 9, 11)])
_uv = me_cube_005.uv_layers.new(name='UVMap')
_uv.uv.foreach_set('vector', [0.375, 0.0, 0.625, 0.0, 0.625, 0.25, 0.375, 0.25, 0.375, 0.25, 0.625, 0.25, 0.625, 0.5, 0.375, 0.5, 0.375, 0.5, 0.625, 0.5, 0.625, 0.75, 0.375, 0.75, 0.375, 0.75, 0.625, 0.75, 0.625, 1.0, 0.375, 1.0, 0.125, 0.5, 0.375, 0.5, 0.375, 0.75, 0.125, 0.75, 0.625, 0.5, 0.875, 0.5, 0.875, 0.75, 0.625, 0.75, 0.375, 0.0, 0.375, 0.25, 0.625, 0.25, 0.625, 0.0, 0.375, 0.25, 0.375, 0.5, 0.625, 0.5, 0.625, 0.25, 0.375, 0.5, 0.375, 0.75, 0.625, 0.75, 0.625, 0.5, 0.375, 0.75, 0.375, 1.0, 0.625, 1.0, 0.625, 0.75, 0.125, 0.5, 0.125, 0.75, 0.375, 0.75, 0.375, 0.5, 0.625, 0.5, 0.625, 0.75, 0.875, 0.75, 0.875, 0.5])
me_cube_005.materials.append(mat_material_003)
me_cube_005.use_remesh_preserve_volume = False
me_cube_005.use_remesh_preserve_attributes = False
me_cube_005.use_mirror_vertex_groups = False
me_cube_005.update()
me_cube_006 = bpy.data.meshes.new('Cube.006')
me_cube_006.from_pydata([(-1.0, -1.0, -1.0), (-1.0, -1.0, 1.0), (-1.0, 1.0, -1.0), (-1.0, 1.0, 1.0), (1.0, -1.0, -1.0), (1.0, -1.0, 1.0), (1.0, 1.0, -1.0), (1.0, 1.0, 1.0)], [], [(0, 1, 3, 2), (2, 3, 7, 6), (6, 7, 5, 4), (4, 5, 1, 0), (2, 6, 4, 0), (7, 3, 1, 5)])
_uv = me_cube_006.uv_layers.new(name='UVMap')
_uv.uv.foreach_set('vector', [0.375, 0.0, 0.625, 0.0, 0.625, 0.25, 0.375, 0.25, 0.375, 0.25, 0.625, 0.25, 0.625, 0.5, 0.375, 0.5, 0.375, 0.5, 0.625, 0.5, 0.625, 0.75, 0.375, 0.75, 0.375, 0.75, 0.625, 0.75, 0.625, 1.0, 0.375, 1.0, 0.125, 0.5, 0.375, 0.5, 0.375, 0.75, 0.125, 0.75, 0.625, 0.5, 0.875, 0.5, 0.875, 0.75, 0.625, 0.75])
me_cube_006.materials.append(mat_material_003)
me_cube_006.use_remesh_preserve_volume = False
me_cube_006.use_remesh_preserve_attributes = False
me_cube_006.use_mirror_vertex_groups = False
me_cube_006.update()

# ---- objects
ob_light = bpy.data.objects.new('Light', light_light)
ob_camera = bpy.data.objects.new('Camera', cam_camera)
ob_empty = bpy.data.objects.new('Empty', None)
ob_cube = bpy.data.objects.new('Cube', me_cube_001)
ob_cylinder = bpy.data.objects.new('Cylinder', me_cylinder)
ob_cylinder_001 = bpy.data.objects.new('Cylinder.001', me_cylinder_001)
ob_cube_001 = bpy.data.objects.new('Cube.001', me_cube_004)
ob_cube_002 = bpy.data.objects.new('Cube.002', me_cube_005)
ob_cube_003 = bpy.data.objects.new('Cube.003', me_cube_006)

# ---- transforms, parenting, visibility, modifiers, constraints
ob_light.location = (4.076, 1.005, 5.904)
ob_light.rotation_euler = (0.6503, 0.05522, 1.866)
ob_light.lock_rotations_4d = False
ob_light.empty_display_type = 'ARROWS'
ob_light.color = (0.0, 0.0, 0.0, 0.0)
ob_light.lineart.crease_threshold = 0.0
ob_camera.location = (7.359, -6.926, 4.958)
ob_camera.rotation_euler = (1.109, 0.0, 0.8149)
ob_camera.lock_rotations_4d = False
ob_camera.empty_display_type = 'ARROWS'
ob_camera.color = (0.0, 0.0, 0.0, 0.0)
ob_camera.display_type = 'WIRE'
ob_camera.lineart.crease_threshold = 0.0
ob_empty.location = (1.212e-16, -1.605, -1.128)
ob_empty.rotation_euler = (1.571, -0.0, 1.571)
ob_empty.empty_display_type = 'IMAGE'
ob_empty.empty_display_size = 5.0
ob_empty.lineart.crease_threshold = 0.0
ob_cube.location = (-2.457e-17, 0.0636, -0.1107)
ob_cube.scale = (0.1337, 0.5237, 0.06366)
ob_cube.lineart.crease_threshold = 0.0
ob_cylinder.location = (0.1304, -0.3307, -0.1679)
ob_cylinder.rotation_euler = (0.0, 1.571, 0.0)
ob_cylinder.scale = (0.07, 0.07, 0.03)
ob_cylinder.lineart.crease_threshold = 0.0
ob_cylinder_001.location = (0.1304, 0.3447, -0.1679)
ob_cylinder_001.rotation_euler = (0.0, 1.571, 0.0)
ob_cylinder_001.scale = (0.07, 0.07, 0.03)
ob_cylinder_001.lineart.crease_threshold = 0.0
ob_cube_001.location = (4.095e-17, -0.1933, 0.1781)
ob_cube_001.scale = (0.1541, 0.4441, 0.2441)
ob_cube_001.lineart.crease_threshold = 0.0
ob_cube_002.location = (0.1326, 0.4622, 0.1172)
ob_cube_002.scale = (0.000676, 0.09068, 0.07068)
ob_cube_002.lineart.crease_threshold = 0.0
ob_cube_003.location = (-2.328e-10, 0.5865, 0.1143)
ob_cube_003.scale = (0.1211, 0.001057, 0.091)
ob_cube_003.lineart.crease_threshold = 0.0

# ---- collection membership
col_collection.objects.link(ob_light)
col_collection.objects.link(ob_camera)
col_collection.objects.link(ob_empty)
col_collection.objects.link(ob_cube)
col_collection.objects.link(ob_cylinder)
col_collection.objects.link(ob_cylinder_001)
col_collection.objects.link(ob_cube_001)
col_collection.objects.link(ob_cube_002)
col_collection.objects.link(ob_cube_003)

# ---- scene / render settings (as saved in the file)
scene.camera = ob_camera
scene.frame_start = 1; scene.frame_end = 250; scene.frame_set(14)
scene.render.engine = 'BLENDER_EEVEE_NEXT'
scene.cycles.use_denoising = False
scene.cycles.samples = 128
scene.cycles.sampling_pattern = 'TABULATED_SOBOL'
scene.cycles.use_adaptive_sampling = False
scene.cycles.use_light_tree = False
scene.view_settings.view_transform = 'Filmic'
bpy.context.view_layer.update()
